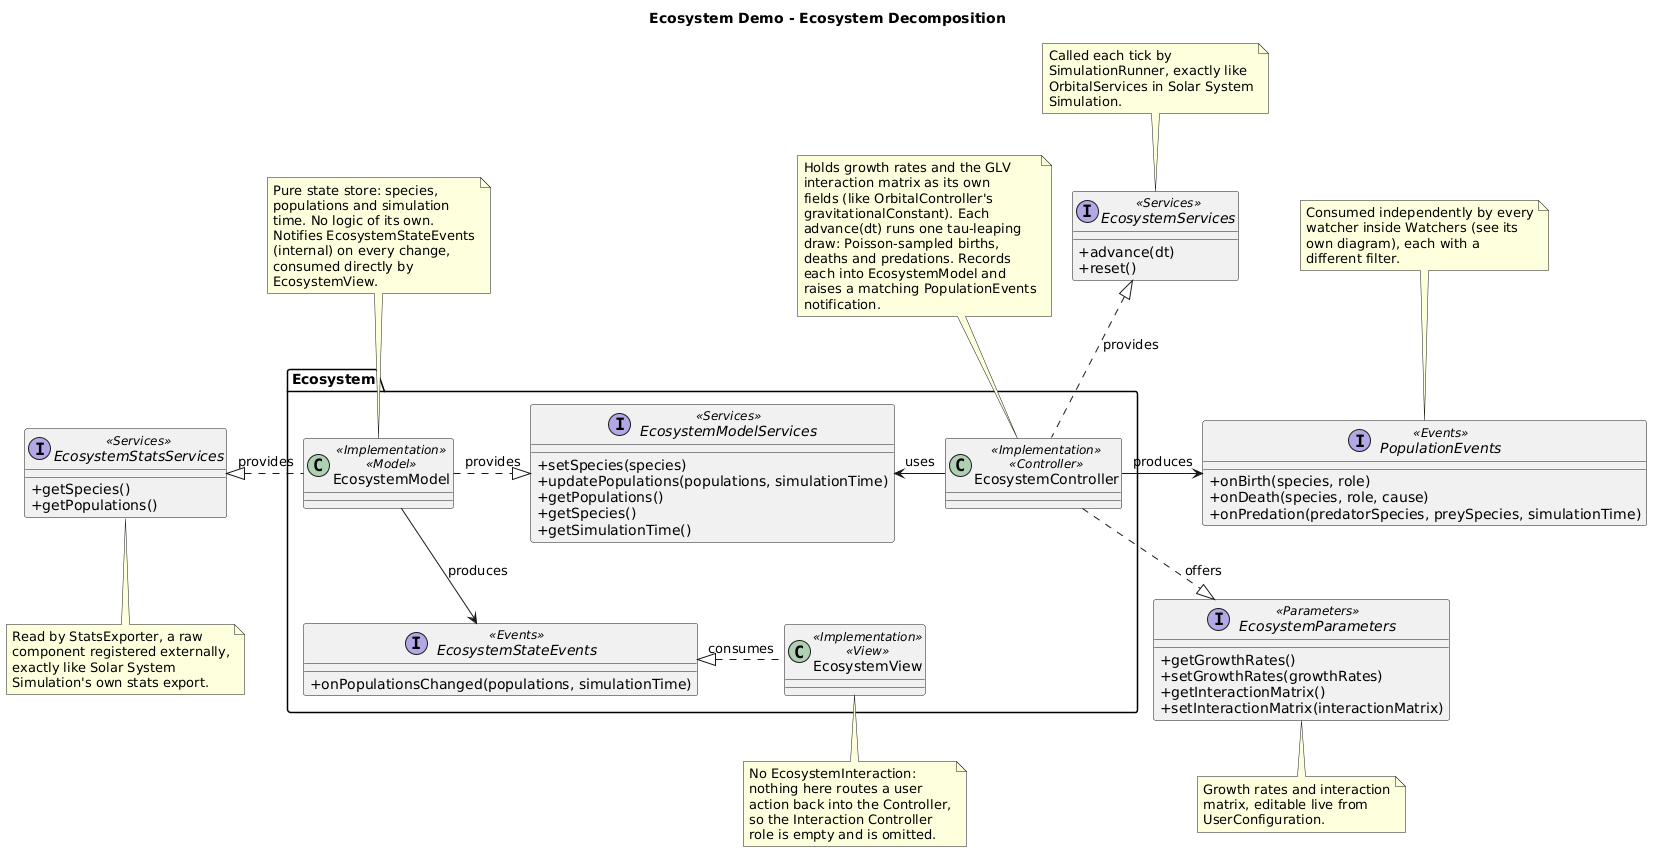

The diagram above was rendered by PlantUML. Its source (embedded in the PNG):
@startuml
title Ecosystem Demo - Ecosystem Decomposition

skinparam classAttributeIconSize 0
skinparam nodesep 20
skinparam ranksep 40

package "Ecosystem" {
  interface EcosystemModelServices <<Services>> {
    +setSpecies(species)
    +updatePopulations(populations, simulationTime)
    +getPopulations()
    +getSpecies()
    +getSimulationTime()
  }
  interface EcosystemStateEvents <<Events>> {
    +onPopulationsChanged(populations, simulationTime)
  }

  class EcosystemModel <<Implementation>> <<Model>>
  class EcosystemView <<Implementation>> <<View>>
  class EcosystemController <<Implementation>> <<Controller>>

  EcosystemModel .r.|> EcosystemModelServices : provides
  EcosystemController -l-> EcosystemModelServices : uses

  EcosystemModel -d-> EcosystemStateEvents : produces
  EcosystemView .l.|> EcosystemStateEvents : consumes
}

interface EcosystemServices <<Services>> {
  +advance(dt)
  +reset()
}
interface EcosystemParameters <<Parameters>> {
  +getGrowthRates()
  +setGrowthRates(growthRates)
  +getInteractionMatrix()
  +setInteractionMatrix(interactionMatrix)
}
interface PopulationEvents <<Events>> {
  +onBirth(species, role)
  +onDeath(species, role, cause)
  +onPredation(predatorSpecies, preySpecies, simulationTime)
}
interface EcosystemStatsServices <<Services>> {
  +getSpecies()
  +getPopulations()
}

EcosystemController .u.|> EcosystemServices : provides
EcosystemController .d.|> EcosystemParameters : offers
EcosystemController -r-> PopulationEvents : produces
EcosystemModel .l.|> EcosystemStatsServices : provides

note top of EcosystemController
  Holds growth rates and the GLV
  interaction matrix as its own
  fields (like OrbitalController's
  gravitationalConstant). Each
  advance(dt) runs one tau-leaping
  draw: Poisson-sampled births,
  deaths and predations. Records
  each into EcosystemModel and
  raises a matching PopulationEvents
  notification.
end note

note top of EcosystemModel
  Pure state store: species,
  populations and simulation
  time. No logic of its own.
  Notifies EcosystemStateEvents
  (internal) on every change,
  consumed directly by
  EcosystemView.
end note

note top of EcosystemServices
  Called each tick by
  SimulationRunner, exactly like
  OrbitalServices in Solar System
  Simulation.
end note

note bottom of EcosystemParameters
  Growth rates and interaction
  matrix, editable live from
  UserConfiguration.
end note

note top of PopulationEvents
  Consumed independently by every
  watcher inside Watchers (see its
  own diagram), each with a
  different filter.
end note

note bottom of EcosystemStatsServices
  Read by StatsExporter, a raw
  component registered externally,
  exactly like Solar System
  Simulation's own stats export.
end note

note bottom of EcosystemView
  No EcosystemInteraction:
  nothing here routes a user
  action back into the Controller,
  so the Interaction Controller
  role is empty and is omitted.
end note

@enduml